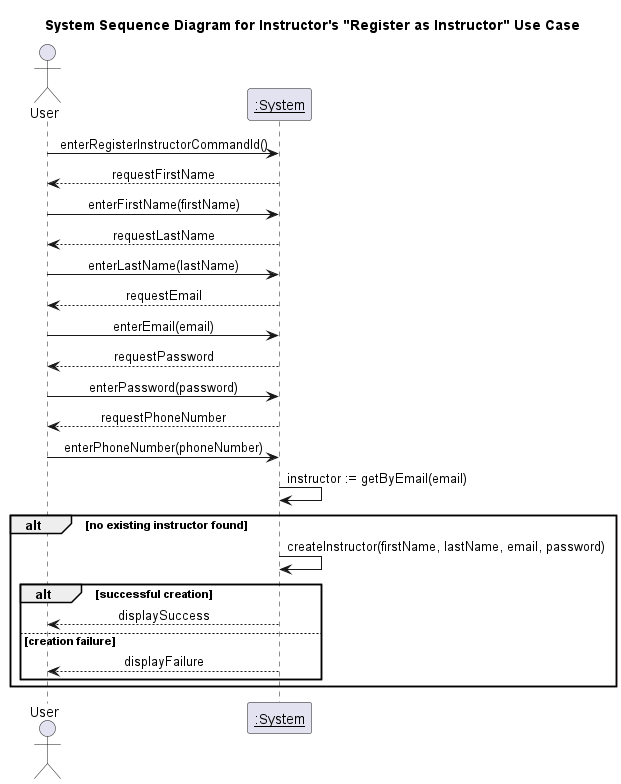

The diagram above was rendered by PlantUML. Its source (embedded in the PNG):
@startuml System Sequence Diagram for Instructor's "Register as Instructor" Use Case
title System Sequence Diagram for Instructor's "Register as Instructor" Use Case
skinparam sequenceMessageAlign center 

actor "User" as user
participant "<u>:System" as system

user -> system : enterRegisterInstructorCommandId()
system --> user: requestFirstName
user-> system : enterFirstName(firstName)
system --> user: requestLastName
user-> system : enterLastName(lastName)
system --> user: requestEmail
user-> system : enterEmail(email)
system --> user: requestPassword
user -> system : enterPassword(password)
system --> user : requestPhoneNumber
user -> system : enterPhoneNumber(phoneNumber)
system -> system : instructor := getByEmail(email)
alt no existing instructor found
    system -> system : createInstructor(firstName, lastName, email, password)
    alt successful creation
        system --> user : displaySuccess
    else creation failure
        system --> user : displayFailure
    end
end

@enduml